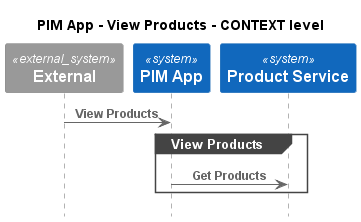

The diagram above was rendered by PlantUML. Its source (embedded in the PNG):
@startuml
!pragma layout smetana
!include ..\..\..\..\.c4s\C4_Sequence.puml

title PIM App - View Products - CONTEXT level

System_Ext(C4InterFlow.SoftwareSystems.ExternalSystem, "External", "")
System(ECommercePlatform.SoftwareSystems.PIMApp, "PIM App", "")
System(ECommercePlatform.SoftwareSystems.ProductService, "Product Service", "")

Rel(C4InterFlow.SoftwareSystems.ExternalSystem, ECommercePlatform.SoftwareSystems.PIMApp, "View Products")
group View Products
Rel(ECommercePlatform.SoftwareSystems.PIMApp, ECommercePlatform.SoftwareSystems.ProductService, "Get Products")
end


@enduml